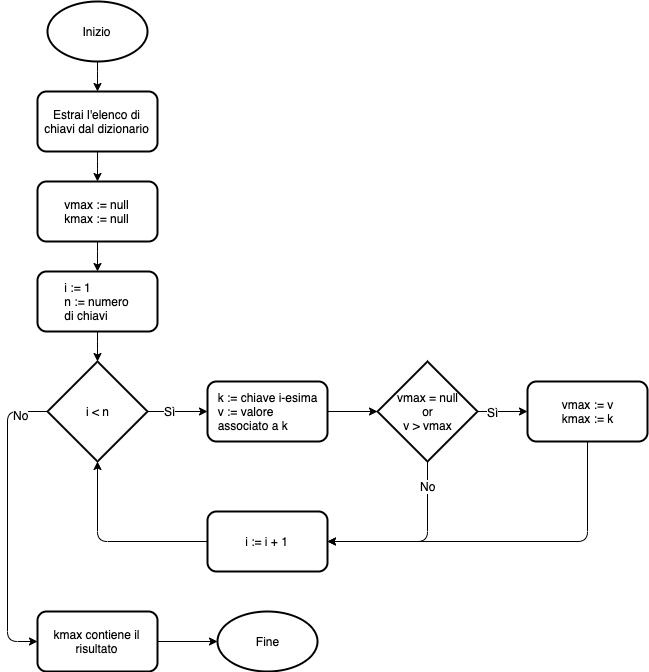

The diagram above was exported from draw.io. Its source (the exported page's mxGraphModel, read from the mxfile embedded in the PNG):
<mxGraphModel dx="1412" dy="891" grid="1" gridSize="10" guides="1" tooltips="1" connect="1" arrows="1" fold="1" page="1" pageScale="1" pageWidth="1169" pageHeight="827" math="0" shadow="0">
  <root>
    <mxCell id="D00-BKgnVYC9C2Z9s1pR-0" />
    <mxCell id="D00-BKgnVYC9C2Z9s1pR-1" parent="D00-BKgnVYC9C2Z9s1pR-0" />
    <mxCell id="L8s2e6EtmNdUA23mUyRy-2" value="" style="edgeStyle=orthogonalEdgeStyle;rounded=1;orthogonalLoop=1;jettySize=auto;html=1;strokeColor=#000000;" edge="1" parent="D00-BKgnVYC9C2Z9s1pR-1" source="D00-BKgnVYC9C2Z9s1pR-2" target="L8s2e6EtmNdUA23mUyRy-0">
      <mxGeometry relative="1" as="geometry" />
    </mxCell>
    <mxCell id="D00-BKgnVYC9C2Z9s1pR-2" value="Inizio" style="strokeWidth=2;html=1;shape=mxgraph.flowchart.start_1;whiteSpace=wrap;rounded=1;" vertex="1" parent="D00-BKgnVYC9C2Z9s1pR-1">
      <mxGeometry x="110" y="90" width="100" height="60" as="geometry" />
    </mxCell>
    <mxCell id="L8s2e6EtmNdUA23mUyRy-3" value="" style="edgeStyle=orthogonalEdgeStyle;rounded=1;orthogonalLoop=1;jettySize=auto;html=1;strokeColor=#000000;" edge="1" parent="D00-BKgnVYC9C2Z9s1pR-1" source="L8s2e6EtmNdUA23mUyRy-0" target="L8s2e6EtmNdUA23mUyRy-1">
      <mxGeometry relative="1" as="geometry" />
    </mxCell>
    <mxCell id="L8s2e6EtmNdUA23mUyRy-0" value="Estrai l'elenco di chiavi dal dizionario" style="rounded=1;whiteSpace=wrap;html=1;strokeColor=#000000;strokeWidth=2;" vertex="1" parent="D00-BKgnVYC9C2Z9s1pR-1">
      <mxGeometry x="100" y="180" width="120" height="60" as="geometry" />
    </mxCell>
    <mxCell id="L8s2e6EtmNdUA23mUyRy-5" value="" style="edgeStyle=orthogonalEdgeStyle;rounded=1;orthogonalLoop=1;jettySize=auto;html=1;strokeColor=#000000;" edge="1" parent="D00-BKgnVYC9C2Z9s1pR-1" source="L8s2e6EtmNdUA23mUyRy-1" target="L8s2e6EtmNdUA23mUyRy-4">
      <mxGeometry relative="1" as="geometry" />
    </mxCell>
    <mxCell id="L8s2e6EtmNdUA23mUyRy-1" value="vmax := null&lt;br&gt;kmax := null" style="rounded=1;whiteSpace=wrap;html=1;strokeColor=#000000;strokeWidth=2;" vertex="1" parent="D00-BKgnVYC9C2Z9s1pR-1">
      <mxGeometry x="100" y="270" width="120" height="60" as="geometry" />
    </mxCell>
    <mxCell id="L8s2e6EtmNdUA23mUyRy-7" value="" style="edgeStyle=orthogonalEdgeStyle;rounded=1;orthogonalLoop=1;jettySize=auto;html=1;strokeColor=#000000;" edge="1" parent="D00-BKgnVYC9C2Z9s1pR-1" source="L8s2e6EtmNdUA23mUyRy-4" target="L8s2e6EtmNdUA23mUyRy-6">
      <mxGeometry relative="1" as="geometry" />
    </mxCell>
    <mxCell id="L8s2e6EtmNdUA23mUyRy-4" value="&lt;div style=&quot;text-align: left&quot;&gt;&lt;span&gt;i := 1&lt;/span&gt;&lt;/div&gt;n := numero&lt;br&gt;&lt;div style=&quot;text-align: left&quot;&gt;&lt;span&gt;di chiavi&lt;/span&gt;&lt;/div&gt;" style="rounded=1;whiteSpace=wrap;html=1;strokeColor=#000000;strokeWidth=2;" vertex="1" parent="D00-BKgnVYC9C2Z9s1pR-1">
      <mxGeometry x="100" y="360" width="120" height="60" as="geometry" />
    </mxCell>
    <mxCell id="L8s2e6EtmNdUA23mUyRy-11" value="" style="edgeStyle=orthogonalEdgeStyle;rounded=1;orthogonalLoop=1;jettySize=auto;html=1;strokeColor=#000000;" edge="1" parent="D00-BKgnVYC9C2Z9s1pR-1" source="L8s2e6EtmNdUA23mUyRy-6" target="L8s2e6EtmNdUA23mUyRy-9">
      <mxGeometry relative="1" as="geometry" />
    </mxCell>
    <mxCell id="L8s2e6EtmNdUA23mUyRy-18" value="Sì" style="text;html=1;align=center;verticalAlign=middle;resizable=0;points=[];;labelBackgroundColor=#ffffff;" vertex="1" connectable="0" parent="L8s2e6EtmNdUA23mUyRy-11">
      <mxGeometry x="-0.2667" y="1" relative="1" as="geometry">
        <mxPoint as="offset" />
      </mxGeometry>
    </mxCell>
    <mxCell id="L8s2e6EtmNdUA23mUyRy-21" style="edgeStyle=orthogonalEdgeStyle;rounded=1;orthogonalLoop=1;jettySize=auto;html=1;exitX=0;exitY=0.5;exitDx=0;exitDy=0;exitPerimeter=0;strokeColor=#000000;entryX=0;entryY=0.5;entryDx=0;entryDy=0;" edge="1" parent="D00-BKgnVYC9C2Z9s1pR-1" source="L8s2e6EtmNdUA23mUyRy-6" target="L8s2e6EtmNdUA23mUyRy-22">
      <mxGeometry relative="1" as="geometry">
        <mxPoint x="80" y="760" as="targetPoint" />
        <Array as="points">
          <mxPoint x="70" y="500" />
          <mxPoint x="70" y="730" />
        </Array>
      </mxGeometry>
    </mxCell>
    <mxCell id="L8s2e6EtmNdUA23mUyRy-23" value="No" style="text;html=1;align=center;verticalAlign=middle;resizable=0;points=[];;labelBackgroundColor=#ffffff;" vertex="1" connectable="0" parent="L8s2e6EtmNdUA23mUyRy-21">
      <mxGeometry x="-0.82" y="3" relative="1" as="geometry">
        <mxPoint as="offset" />
      </mxGeometry>
    </mxCell>
    <mxCell id="L8s2e6EtmNdUA23mUyRy-6" value="i &amp;lt; n" style="strokeWidth=2;html=1;shape=mxgraph.flowchart.decision;whiteSpace=wrap;rounded=1;" vertex="1" parent="D00-BKgnVYC9C2Z9s1pR-1">
      <mxGeometry x="110" y="450" width="100" height="100" as="geometry" />
    </mxCell>
    <mxCell id="L8s2e6EtmNdUA23mUyRy-13" value="" style="edgeStyle=orthogonalEdgeStyle;rounded=1;orthogonalLoop=1;jettySize=auto;html=1;strokeColor=#000000;" edge="1" parent="D00-BKgnVYC9C2Z9s1pR-1" source="L8s2e6EtmNdUA23mUyRy-8" target="L8s2e6EtmNdUA23mUyRy-10">
      <mxGeometry relative="1" as="geometry" />
    </mxCell>
    <mxCell id="L8s2e6EtmNdUA23mUyRy-19" value="Sì" style="text;html=1;align=center;verticalAlign=middle;resizable=0;points=[];;labelBackgroundColor=#ffffff;" vertex="1" connectable="0" parent="L8s2e6EtmNdUA23mUyRy-13">
      <mxGeometry x="-0.4" relative="1" as="geometry">
        <mxPoint as="offset" />
      </mxGeometry>
    </mxCell>
    <mxCell id="L8s2e6EtmNdUA23mUyRy-16" style="edgeStyle=orthogonalEdgeStyle;rounded=1;orthogonalLoop=1;jettySize=auto;html=1;exitX=0.5;exitY=1;exitDx=0;exitDy=0;exitPerimeter=0;entryX=1;entryY=0.5;entryDx=0;entryDy=0;strokeColor=#000000;" edge="1" parent="D00-BKgnVYC9C2Z9s1pR-1" source="L8s2e6EtmNdUA23mUyRy-8" target="L8s2e6EtmNdUA23mUyRy-14">
      <mxGeometry relative="1" as="geometry" />
    </mxCell>
    <mxCell id="L8s2e6EtmNdUA23mUyRy-20" value="No" style="text;html=1;align=center;verticalAlign=middle;resizable=0;points=[];;labelBackgroundColor=#ffffff;" vertex="1" connectable="0" parent="L8s2e6EtmNdUA23mUyRy-16">
      <mxGeometry x="-0.7333" relative="1" as="geometry">
        <mxPoint as="offset" />
      </mxGeometry>
    </mxCell>
    <mxCell id="L8s2e6EtmNdUA23mUyRy-8" value="vmax = null&lt;br&gt;or&lt;br&gt;v &amp;gt; vmax" style="strokeWidth=2;html=1;shape=mxgraph.flowchart.decision;whiteSpace=wrap;rounded=1;" vertex="1" parent="D00-BKgnVYC9C2Z9s1pR-1">
      <mxGeometry x="440" y="450" width="100" height="100" as="geometry" />
    </mxCell>
    <mxCell id="L8s2e6EtmNdUA23mUyRy-12" value="" style="edgeStyle=orthogonalEdgeStyle;rounded=1;orthogonalLoop=1;jettySize=auto;html=1;strokeColor=#000000;" edge="1" parent="D00-BKgnVYC9C2Z9s1pR-1" source="L8s2e6EtmNdUA23mUyRy-9" target="L8s2e6EtmNdUA23mUyRy-8">
      <mxGeometry relative="1" as="geometry" />
    </mxCell>
    <mxCell id="L8s2e6EtmNdUA23mUyRy-9" value="k := chiave i-esima&lt;br&gt;&lt;div style=&quot;text-align: left&quot;&gt;&lt;span&gt;v := valore&lt;br&gt;associato a k&lt;/span&gt;&lt;/div&gt;" style="rounded=1;whiteSpace=wrap;html=1;strokeColor=#000000;strokeWidth=2;align=center;" vertex="1" parent="D00-BKgnVYC9C2Z9s1pR-1">
      <mxGeometry x="270" y="470" width="120" height="60" as="geometry" />
    </mxCell>
    <mxCell id="L8s2e6EtmNdUA23mUyRy-15" style="edgeStyle=orthogonalEdgeStyle;rounded=1;orthogonalLoop=1;jettySize=auto;html=1;exitX=0.5;exitY=1;exitDx=0;exitDy=0;entryX=1;entryY=0.5;entryDx=0;entryDy=0;strokeColor=#000000;" edge="1" parent="D00-BKgnVYC9C2Z9s1pR-1" source="L8s2e6EtmNdUA23mUyRy-10" target="L8s2e6EtmNdUA23mUyRy-14">
      <mxGeometry relative="1" as="geometry" />
    </mxCell>
    <mxCell id="L8s2e6EtmNdUA23mUyRy-10" value="&lt;div&gt;vmax := v&lt;/div&gt;&lt;div&gt;kmax := k&lt;/div&gt;" style="rounded=1;whiteSpace=wrap;html=1;strokeColor=#000000;strokeWidth=2;align=center;" vertex="1" parent="D00-BKgnVYC9C2Z9s1pR-1">
      <mxGeometry x="590" y="470" width="120" height="60" as="geometry" />
    </mxCell>
    <mxCell id="L8s2e6EtmNdUA23mUyRy-17" style="edgeStyle=orthogonalEdgeStyle;rounded=1;orthogonalLoop=1;jettySize=auto;html=1;exitX=0;exitY=0.5;exitDx=0;exitDy=0;entryX=0.5;entryY=1;entryDx=0;entryDy=0;entryPerimeter=0;strokeColor=#000000;" edge="1" parent="D00-BKgnVYC9C2Z9s1pR-1" source="L8s2e6EtmNdUA23mUyRy-14" target="L8s2e6EtmNdUA23mUyRy-6">
      <mxGeometry relative="1" as="geometry" />
    </mxCell>
    <mxCell id="L8s2e6EtmNdUA23mUyRy-14" value="&lt;div&gt;i := i + 1&lt;/div&gt;" style="rounded=1;whiteSpace=wrap;html=1;strokeColor=#000000;strokeWidth=2;align=center;" vertex="1" parent="D00-BKgnVYC9C2Z9s1pR-1">
      <mxGeometry x="270" y="600" width="120" height="60" as="geometry" />
    </mxCell>
    <mxCell id="L8s2e6EtmNdUA23mUyRy-25" value="" style="edgeStyle=orthogonalEdgeStyle;rounded=1;orthogonalLoop=1;jettySize=auto;html=1;strokeColor=#000000;" edge="1" parent="D00-BKgnVYC9C2Z9s1pR-1" source="L8s2e6EtmNdUA23mUyRy-22" target="L8s2e6EtmNdUA23mUyRy-24">
      <mxGeometry relative="1" as="geometry" />
    </mxCell>
    <mxCell id="L8s2e6EtmNdUA23mUyRy-22" value="kmax contiene il risultato" style="rounded=1;whiteSpace=wrap;html=1;strokeWidth=2;" vertex="1" parent="D00-BKgnVYC9C2Z9s1pR-1">
      <mxGeometry x="100" y="700" width="120" height="60" as="geometry" />
    </mxCell>
    <mxCell id="L8s2e6EtmNdUA23mUyRy-24" value="Fine" style="strokeWidth=2;html=1;shape=mxgraph.flowchart.start_1;whiteSpace=wrap;rounded=1;" vertex="1" parent="D00-BKgnVYC9C2Z9s1pR-1">
      <mxGeometry x="280" y="700" width="100" height="60" as="geometry" />
    </mxCell>
  </root>
</mxGraphModel>